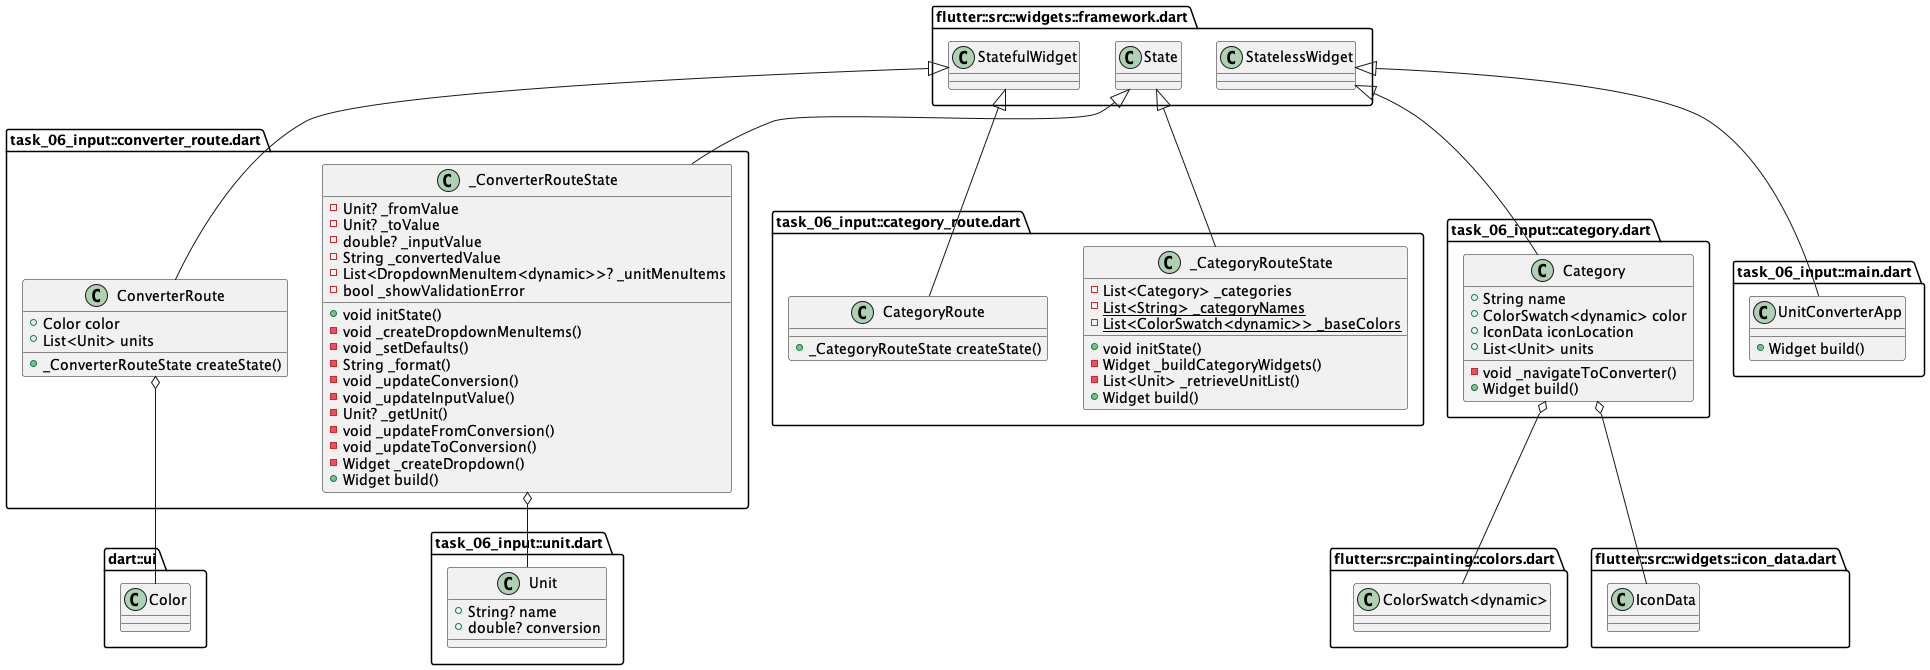

The diagram above was rendered by PlantUML. Its source (embedded in the PNG):
@startuml
set namespaceSeparator ::

class "task_06_input::unit.dart::Unit" {
  +String? name
  +double? conversion
}

class "task_06_input::converter_route.dart::ConverterRoute" {
  +Color color
  +List<Unit> units
  +_ConverterRouteState createState()
}

"task_06_input::converter_route.dart::ConverterRoute" o-- "dart::ui::Color"
"flutter::src::widgets::framework.dart::StatefulWidget" <|-- "task_06_input::converter_route.dart::ConverterRoute"

class "task_06_input::converter_route.dart::_ConverterRouteState" {
  -Unit? _fromValue
  -Unit? _toValue
  -double? _inputValue
  -String _convertedValue
  -List<DropdownMenuItem<dynamic>>? _unitMenuItems
  -bool _showValidationError
  +void initState()
  -void _createDropdownMenuItems()
  -void _setDefaults()
  -String _format()
  -void _updateConversion()
  -void _updateInputValue()
  -Unit? _getUnit()
  -void _updateFromConversion()
  -void _updateToConversion()
  -Widget _createDropdown()
  +Widget build()
}

"task_06_input::converter_route.dart::_ConverterRouteState" o-- "task_06_input::unit.dart::Unit"
"flutter::src::widgets::framework.dart::State" <|-- "task_06_input::converter_route.dart::_ConverterRouteState"

class "task_06_input::category_route.dart::CategoryRoute" {
  +_CategoryRouteState createState()
}

"flutter::src::widgets::framework.dart::StatefulWidget" <|-- "task_06_input::category_route.dart::CategoryRoute"

class "task_06_input::category_route.dart::_CategoryRouteState" {
  -List<Category> _categories
  {static} -List<String> _categoryNames
  {static} -List<ColorSwatch<dynamic>> _baseColors
  +void initState()
  -Widget _buildCategoryWidgets()
  -List<Unit> _retrieveUnitList()
  +Widget build()
}

"flutter::src::widgets::framework.dart::State" <|-- "task_06_input::category_route.dart::_CategoryRouteState"

class "task_06_input::category.dart::Category" {
  +String name
  +ColorSwatch<dynamic> color
  +IconData iconLocation
  +List<Unit> units
  -void _navigateToConverter()
  +Widget build()
}

"task_06_input::category.dart::Category" o-- "flutter::src::painting::colors.dart::ColorSwatch<dynamic>"
"task_06_input::category.dart::Category" o-- "flutter::src::widgets::icon_data.dart::IconData"
"flutter::src::widgets::framework.dart::StatelessWidget" <|-- "task_06_input::category.dart::Category"

class "task_06_input::main.dart::UnitConverterApp" {
  +Widget build()
}

"flutter::src::widgets::framework.dart::StatelessWidget" <|-- "task_06_input::main.dart::UnitConverterApp"


@enduml